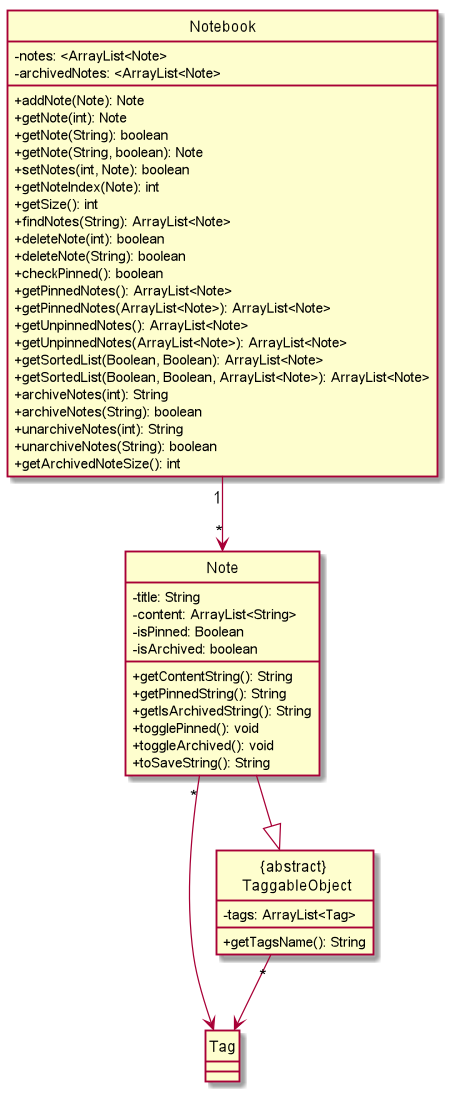

The diagram above was rendered by PlantUML. Its source (embedded in the PNG):
@startuml

hide circle
skinparam classAttributeIconSize 0

Note --|> "{abstract} \n TaggableObject"
Notebook "1" --> "*" Note
Note "*"-> Tag
"{abstract} \n TaggableObject" "*" --> Tag

class Notebook {
-notes: <ArrayList<Note>
-archivedNotes: <ArrayList<Note>
+addNote(Note): Note
+getNote(int): Note
+getNote(String): boolean
+getNote(String, boolean): Note
+setNotes(int, Note): boolean
+getNoteIndex(Note): int
+getSize(): int
+findNotes(String): ArrayList<Note>
+deleteNote(int): boolean
+deleteNote(String): boolean
+checkPinned(): boolean
+getPinnedNotes(): ArrayList<Note>
+getPinnedNotes(ArrayList<Note>): ArrayList<Note>
+getUnpinnedNotes(): ArrayList<Note>
+getUnpinnedNotes(ArrayList<Note>): ArrayList<Note>
+getSortedList(Boolean, Boolean): ArrayList<Note>
+getSortedList(Boolean, Boolean, ArrayList<Note>): ArrayList<Note>
+archiveNotes(int): String
+archiveNotes(String): boolean
+unarchiveNotes(int): String
+unarchiveNotes(String): boolean
+getArchivedNoteSize(): int
}

class Note {
-title: String
-content: ArrayList<String>
-isPinned: Boolean
-isArchived: boolean
+getContentString(): String
+getPinnedString(): String
+getIsArchivedString(): String
+togglePinned(): void
+toggleArchived(): void
+toSaveString(): String
}

class "{abstract} \n TaggableObject" {
-tags: ArrayList<Tag>
+getTagsName(): String
}

@enduml